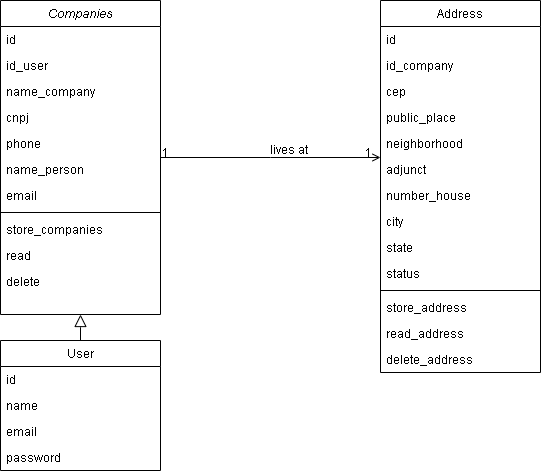

The diagram above was exported from draw.io. Its source (the exported page's mxGraphModel, read from the mxfile embedded in the PNG):
<mxGraphModel dx="1102" dy="582" grid="1" gridSize="10" guides="1" tooltips="1" connect="1" arrows="1" fold="1" page="1" pageScale="1" pageWidth="827" pageHeight="1169" math="0" shadow="0">
  <root>
    <mxCell id="WIyWlLk6GJQsqaUBKTNV-0" />
    <mxCell id="WIyWlLk6GJQsqaUBKTNV-1" parent="WIyWlLk6GJQsqaUBKTNV-0" />
    <mxCell id="zkfFHV4jXpPFQw0GAbJ--12" value="" style="endArrow=block;endSize=10;endFill=0;shadow=0;strokeWidth=1;rounded=0;edgeStyle=elbowEdgeStyle;elbow=vertical;" parent="WIyWlLk6GJQsqaUBKTNV-1" source="zkfFHV4jXpPFQw0GAbJ--6" target="zkfFHV4jXpPFQw0GAbJ--0" edge="1">
      <mxGeometry width="160" relative="1" as="geometry">
        <mxPoint x="200" y="203" as="sourcePoint" />
        <mxPoint x="200" y="203" as="targetPoint" />
      </mxGeometry>
    </mxCell>
    <mxCell id="zkfFHV4jXpPFQw0GAbJ--26" value="" style="endArrow=open;shadow=0;strokeWidth=1;rounded=0;endFill=1;edgeStyle=elbowEdgeStyle;elbow=vertical;" parent="WIyWlLk6GJQsqaUBKTNV-1" source="zkfFHV4jXpPFQw0GAbJ--0" target="zkfFHV4jXpPFQw0GAbJ--17" edge="1">
      <mxGeometry x="0.5" y="41" relative="1" as="geometry">
        <mxPoint x="380" y="192" as="sourcePoint" />
        <mxPoint x="540" y="192" as="targetPoint" />
        <mxPoint x="-40" y="32" as="offset" />
      </mxGeometry>
    </mxCell>
    <mxCell id="zkfFHV4jXpPFQw0GAbJ--27" value="1" style="resizable=0;align=left;verticalAlign=bottom;labelBackgroundColor=none;fontSize=12;" parent="zkfFHV4jXpPFQw0GAbJ--26" connectable="0" vertex="1">
      <mxGeometry x="-1" relative="1" as="geometry">
        <mxPoint y="4" as="offset" />
      </mxGeometry>
    </mxCell>
    <mxCell id="zkfFHV4jXpPFQw0GAbJ--28" value="1" style="resizable=0;align=right;verticalAlign=bottom;labelBackgroundColor=none;fontSize=12;" parent="zkfFHV4jXpPFQw0GAbJ--26" connectable="0" vertex="1">
      <mxGeometry x="1" relative="1" as="geometry">
        <mxPoint x="-7" y="4" as="offset" />
      </mxGeometry>
    </mxCell>
    <mxCell id="zkfFHV4jXpPFQw0GAbJ--29" value="lives at" style="text;html=1;resizable=0;points=[];;align=center;verticalAlign=middle;labelBackgroundColor=none;rounded=0;shadow=0;strokeWidth=1;fontSize=12;" parent="zkfFHV4jXpPFQw0GAbJ--26" vertex="1" connectable="0">
      <mxGeometry x="0.5" y="49" relative="1" as="geometry">
        <mxPoint x="-38" y="40" as="offset" />
      </mxGeometry>
    </mxCell>
    <mxCell id="zkfFHV4jXpPFQw0GAbJ--0" value="Companies" style="swimlane;fontStyle=2;align=center;verticalAlign=top;childLayout=stackLayout;horizontal=1;startSize=26;horizontalStack=0;resizeParent=1;resizeLast=0;collapsible=1;marginBottom=0;rounded=0;shadow=0;strokeWidth=1;" parent="WIyWlLk6GJQsqaUBKTNV-1" vertex="1">
      <mxGeometry x="60" y="80" width="160" height="314" as="geometry">
        <mxRectangle x="230" y="140" width="160" height="26" as="alternateBounds" />
      </mxGeometry>
    </mxCell>
    <mxCell id="zkfFHV4jXpPFQw0GAbJ--1" value="id" style="text;align=left;verticalAlign=top;spacingLeft=4;spacingRight=4;overflow=hidden;rotatable=0;points=[[0,0.5],[1,0.5]];portConstraint=eastwest;" parent="zkfFHV4jXpPFQw0GAbJ--0" vertex="1">
      <mxGeometry y="26" width="160" height="26" as="geometry" />
    </mxCell>
    <mxCell id="luVb-fmdLCPmP_Eh4Zvi-15" value="id_user" style="text;align=left;verticalAlign=top;spacingLeft=4;spacingRight=4;overflow=hidden;rotatable=0;points=[[0,0.5],[1,0.5]];portConstraint=eastwest;" vertex="1" parent="zkfFHV4jXpPFQw0GAbJ--0">
      <mxGeometry y="52" width="160" height="26" as="geometry" />
    </mxCell>
    <mxCell id="zkfFHV4jXpPFQw0GAbJ--2" value="name_company" style="text;align=left;verticalAlign=top;spacingLeft=4;spacingRight=4;overflow=hidden;rotatable=0;points=[[0,0.5],[1,0.5]];portConstraint=eastwest;rounded=0;shadow=0;html=0;" parent="zkfFHV4jXpPFQw0GAbJ--0" vertex="1">
      <mxGeometry y="78" width="160" height="26" as="geometry" />
    </mxCell>
    <mxCell id="zkfFHV4jXpPFQw0GAbJ--3" value="cnpj" style="text;align=left;verticalAlign=top;spacingLeft=4;spacingRight=4;overflow=hidden;rotatable=0;points=[[0,0.5],[1,0.5]];portConstraint=eastwest;rounded=0;shadow=0;html=0;" parent="zkfFHV4jXpPFQw0GAbJ--0" vertex="1">
      <mxGeometry y="104" width="160" height="26" as="geometry" />
    </mxCell>
    <mxCell id="zkfFHV4jXpPFQw0GAbJ--19" value="phone" style="text;align=left;verticalAlign=top;spacingLeft=4;spacingRight=4;overflow=hidden;rotatable=0;points=[[0,0.5],[1,0.5]];portConstraint=eastwest;rounded=0;shadow=0;html=0;" parent="zkfFHV4jXpPFQw0GAbJ--0" vertex="1">
      <mxGeometry y="130" width="160" height="26" as="geometry" />
    </mxCell>
    <mxCell id="zkfFHV4jXpPFQw0GAbJ--14" value="name_person" style="text;align=left;verticalAlign=top;spacingLeft=4;spacingRight=4;overflow=hidden;rotatable=0;points=[[0,0.5],[1,0.5]];portConstraint=eastwest;" parent="zkfFHV4jXpPFQw0GAbJ--0" vertex="1">
      <mxGeometry y="156" width="160" height="26" as="geometry" />
    </mxCell>
    <mxCell id="luVb-fmdLCPmP_Eh4Zvi-11" value="email" style="text;align=left;verticalAlign=top;spacingLeft=4;spacingRight=4;overflow=hidden;rotatable=0;points=[[0,0.5],[1,0.5]];portConstraint=eastwest;" vertex="1" parent="zkfFHV4jXpPFQw0GAbJ--0">
      <mxGeometry y="182" width="160" height="26" as="geometry" />
    </mxCell>
    <mxCell id="zkfFHV4jXpPFQw0GAbJ--4" value="" style="line;html=1;strokeWidth=1;align=left;verticalAlign=middle;spacingTop=-1;spacingLeft=3;spacingRight=3;rotatable=0;labelPosition=right;points=[];portConstraint=eastwest;" parent="zkfFHV4jXpPFQw0GAbJ--0" vertex="1">
      <mxGeometry y="208" width="160" height="8" as="geometry" />
    </mxCell>
    <mxCell id="zkfFHV4jXpPFQw0GAbJ--5" value="store_companies " style="text;align=left;verticalAlign=top;spacingLeft=4;spacingRight=4;overflow=hidden;rotatable=0;points=[[0,0.5],[1,0.5]];portConstraint=eastwest;" parent="zkfFHV4jXpPFQw0GAbJ--0" vertex="1">
      <mxGeometry y="216" width="160" height="26" as="geometry" />
    </mxCell>
    <mxCell id="luVb-fmdLCPmP_Eh4Zvi-12" value="read" style="text;align=left;verticalAlign=top;spacingLeft=4;spacingRight=4;overflow=hidden;rotatable=0;points=[[0,0.5],[1,0.5]];portConstraint=eastwest;" vertex="1" parent="zkfFHV4jXpPFQw0GAbJ--0">
      <mxGeometry y="242" width="160" height="26" as="geometry" />
    </mxCell>
    <mxCell id="luVb-fmdLCPmP_Eh4Zvi-13" value="delete" style="text;align=left;verticalAlign=top;spacingLeft=4;spacingRight=4;overflow=hidden;rotatable=0;points=[[0,0.5],[1,0.5]];portConstraint=eastwest;" vertex="1" parent="zkfFHV4jXpPFQw0GAbJ--0">
      <mxGeometry y="268" width="160" height="26" as="geometry" />
    </mxCell>
    <mxCell id="zkfFHV4jXpPFQw0GAbJ--6" value="User" style="swimlane;fontStyle=0;align=center;verticalAlign=top;childLayout=stackLayout;horizontal=1;startSize=26;horizontalStack=0;resizeParent=1;resizeLast=0;collapsible=1;marginBottom=0;rounded=0;shadow=0;strokeWidth=1;" parent="WIyWlLk6GJQsqaUBKTNV-1" vertex="1">
      <mxGeometry x="60" y="420" width="160" height="130" as="geometry">
        <mxRectangle x="130" y="380" width="160" height="26" as="alternateBounds" />
      </mxGeometry>
    </mxCell>
    <mxCell id="zkfFHV4jXpPFQw0GAbJ--7" value="id" style="text;align=left;verticalAlign=top;spacingLeft=4;spacingRight=4;overflow=hidden;rotatable=0;points=[[0,0.5],[1,0.5]];portConstraint=eastwest;" parent="zkfFHV4jXpPFQw0GAbJ--6" vertex="1">
      <mxGeometry y="26" width="160" height="26" as="geometry" />
    </mxCell>
    <mxCell id="luVb-fmdLCPmP_Eh4Zvi-24" value="name" style="text;align=left;verticalAlign=top;spacingLeft=4;spacingRight=4;overflow=hidden;rotatable=0;points=[[0,0.5],[1,0.5]];portConstraint=eastwest;" vertex="1" parent="zkfFHV4jXpPFQw0GAbJ--6">
      <mxGeometry y="52" width="160" height="26" as="geometry" />
    </mxCell>
    <mxCell id="luVb-fmdLCPmP_Eh4Zvi-23" value="email" style="text;align=left;verticalAlign=top;spacingLeft=4;spacingRight=4;overflow=hidden;rotatable=0;points=[[0,0.5],[1,0.5]];portConstraint=eastwest;" vertex="1" parent="zkfFHV4jXpPFQw0GAbJ--6">
      <mxGeometry y="78" width="160" height="26" as="geometry" />
    </mxCell>
    <mxCell id="zkfFHV4jXpPFQw0GAbJ--8" value="password" style="text;align=left;verticalAlign=top;spacingLeft=4;spacingRight=4;overflow=hidden;rotatable=0;points=[[0,0.5],[1,0.5]];portConstraint=eastwest;rounded=0;shadow=0;html=0;" parent="zkfFHV4jXpPFQw0GAbJ--6" vertex="1">
      <mxGeometry y="104" width="160" height="26" as="geometry" />
    </mxCell>
    <mxCell id="zkfFHV4jXpPFQw0GAbJ--17" value="Address" style="swimlane;fontStyle=0;align=center;verticalAlign=top;childLayout=stackLayout;horizontal=1;startSize=26;horizontalStack=0;resizeParent=1;resizeLast=0;collapsible=1;marginBottom=0;rounded=0;shadow=0;strokeWidth=1;" parent="WIyWlLk6GJQsqaUBKTNV-1" vertex="1">
      <mxGeometry x="440" y="80" width="160" height="372" as="geometry">
        <mxRectangle x="550" y="140" width="160" height="26" as="alternateBounds" />
      </mxGeometry>
    </mxCell>
    <mxCell id="zkfFHV4jXpPFQw0GAbJ--18" value="id" style="text;align=left;verticalAlign=top;spacingLeft=4;spacingRight=4;overflow=hidden;rotatable=0;points=[[0,0.5],[1,0.5]];portConstraint=eastwest;" parent="zkfFHV4jXpPFQw0GAbJ--17" vertex="1">
      <mxGeometry y="26" width="160" height="26" as="geometry" />
    </mxCell>
    <mxCell id="zkfFHV4jXpPFQw0GAbJ--20" value="id_company" style="text;align=left;verticalAlign=top;spacingLeft=4;spacingRight=4;overflow=hidden;rotatable=0;points=[[0,0.5],[1,0.5]];portConstraint=eastwest;rounded=0;shadow=0;html=0;" parent="zkfFHV4jXpPFQw0GAbJ--17" vertex="1">
      <mxGeometry y="52" width="160" height="26" as="geometry" />
    </mxCell>
    <mxCell id="zkfFHV4jXpPFQw0GAbJ--21" value="cep" style="text;align=left;verticalAlign=top;spacingLeft=4;spacingRight=4;overflow=hidden;rotatable=0;points=[[0,0.5],[1,0.5]];portConstraint=eastwest;rounded=0;shadow=0;html=0;" parent="zkfFHV4jXpPFQw0GAbJ--17" vertex="1">
      <mxGeometry y="78" width="160" height="26" as="geometry" />
    </mxCell>
    <mxCell id="zkfFHV4jXpPFQw0GAbJ--22" value="public_place" style="text;align=left;verticalAlign=top;spacingLeft=4;spacingRight=4;overflow=hidden;rotatable=0;points=[[0,0.5],[1,0.5]];portConstraint=eastwest;rounded=0;shadow=0;html=0;" parent="zkfFHV4jXpPFQw0GAbJ--17" vertex="1">
      <mxGeometry y="104" width="160" height="26" as="geometry" />
    </mxCell>
    <mxCell id="luVb-fmdLCPmP_Eh4Zvi-16" value="neighborhood" style="text;align=left;verticalAlign=top;spacingLeft=4;spacingRight=4;overflow=hidden;rotatable=0;points=[[0,0.5],[1,0.5]];portConstraint=eastwest;rounded=0;shadow=0;html=0;" vertex="1" parent="zkfFHV4jXpPFQw0GAbJ--17">
      <mxGeometry y="130" width="160" height="26" as="geometry" />
    </mxCell>
    <mxCell id="luVb-fmdLCPmP_Eh4Zvi-17" value="adjunct" style="text;align=left;verticalAlign=top;spacingLeft=4;spacingRight=4;overflow=hidden;rotatable=0;points=[[0,0.5],[1,0.5]];portConstraint=eastwest;rounded=0;shadow=0;html=0;" vertex="1" parent="zkfFHV4jXpPFQw0GAbJ--17">
      <mxGeometry y="156" width="160" height="26" as="geometry" />
    </mxCell>
    <mxCell id="luVb-fmdLCPmP_Eh4Zvi-18" value="number_house" style="text;align=left;verticalAlign=top;spacingLeft=4;spacingRight=4;overflow=hidden;rotatable=0;points=[[0,0.5],[1,0.5]];portConstraint=eastwest;rounded=0;shadow=0;html=0;" vertex="1" parent="zkfFHV4jXpPFQw0GAbJ--17">
      <mxGeometry y="182" width="160" height="26" as="geometry" />
    </mxCell>
    <mxCell id="luVb-fmdLCPmP_Eh4Zvi-19" value="city" style="text;align=left;verticalAlign=top;spacingLeft=4;spacingRight=4;overflow=hidden;rotatable=0;points=[[0,0.5],[1,0.5]];portConstraint=eastwest;rounded=0;shadow=0;html=0;" vertex="1" parent="zkfFHV4jXpPFQw0GAbJ--17">
      <mxGeometry y="208" width="160" height="26" as="geometry" />
    </mxCell>
    <mxCell id="luVb-fmdLCPmP_Eh4Zvi-20" value="state" style="text;align=left;verticalAlign=top;spacingLeft=4;spacingRight=4;overflow=hidden;rotatable=0;points=[[0,0.5],[1,0.5]];portConstraint=eastwest;rounded=0;shadow=0;html=0;" vertex="1" parent="zkfFHV4jXpPFQw0GAbJ--17">
      <mxGeometry y="234" width="160" height="26" as="geometry" />
    </mxCell>
    <mxCell id="luVb-fmdLCPmP_Eh4Zvi-21" value="status" style="text;align=left;verticalAlign=top;spacingLeft=4;spacingRight=4;overflow=hidden;rotatable=0;points=[[0,0.5],[1,0.5]];portConstraint=eastwest;rounded=0;shadow=0;html=0;" vertex="1" parent="zkfFHV4jXpPFQw0GAbJ--17">
      <mxGeometry y="260" width="160" height="26" as="geometry" />
    </mxCell>
    <mxCell id="zkfFHV4jXpPFQw0GAbJ--23" value="" style="line;html=1;strokeWidth=1;align=left;verticalAlign=middle;spacingTop=-1;spacingLeft=3;spacingRight=3;rotatable=0;labelPosition=right;points=[];portConstraint=eastwest;" parent="zkfFHV4jXpPFQw0GAbJ--17" vertex="1">
      <mxGeometry y="286" width="160" height="8" as="geometry" />
    </mxCell>
    <mxCell id="zkfFHV4jXpPFQw0GAbJ--24" value="store_address" style="text;align=left;verticalAlign=top;spacingLeft=4;spacingRight=4;overflow=hidden;rotatable=0;points=[[0,0.5],[1,0.5]];portConstraint=eastwest;" parent="zkfFHV4jXpPFQw0GAbJ--17" vertex="1">
      <mxGeometry y="294" width="160" height="26" as="geometry" />
    </mxCell>
    <mxCell id="zkfFHV4jXpPFQw0GAbJ--25" value="read_address" style="text;align=left;verticalAlign=top;spacingLeft=4;spacingRight=4;overflow=hidden;rotatable=0;points=[[0,0.5],[1,0.5]];portConstraint=eastwest;" parent="zkfFHV4jXpPFQw0GAbJ--17" vertex="1">
      <mxGeometry y="320" width="160" height="26" as="geometry" />
    </mxCell>
    <mxCell id="luVb-fmdLCPmP_Eh4Zvi-22" value="delete_address" style="text;align=left;verticalAlign=top;spacingLeft=4;spacingRight=4;overflow=hidden;rotatable=0;points=[[0,0.5],[1,0.5]];portConstraint=eastwest;" vertex="1" parent="zkfFHV4jXpPFQw0GAbJ--17">
      <mxGeometry y="346" width="160" height="26" as="geometry" />
    </mxCell>
  </root>
</mxGraphModel>